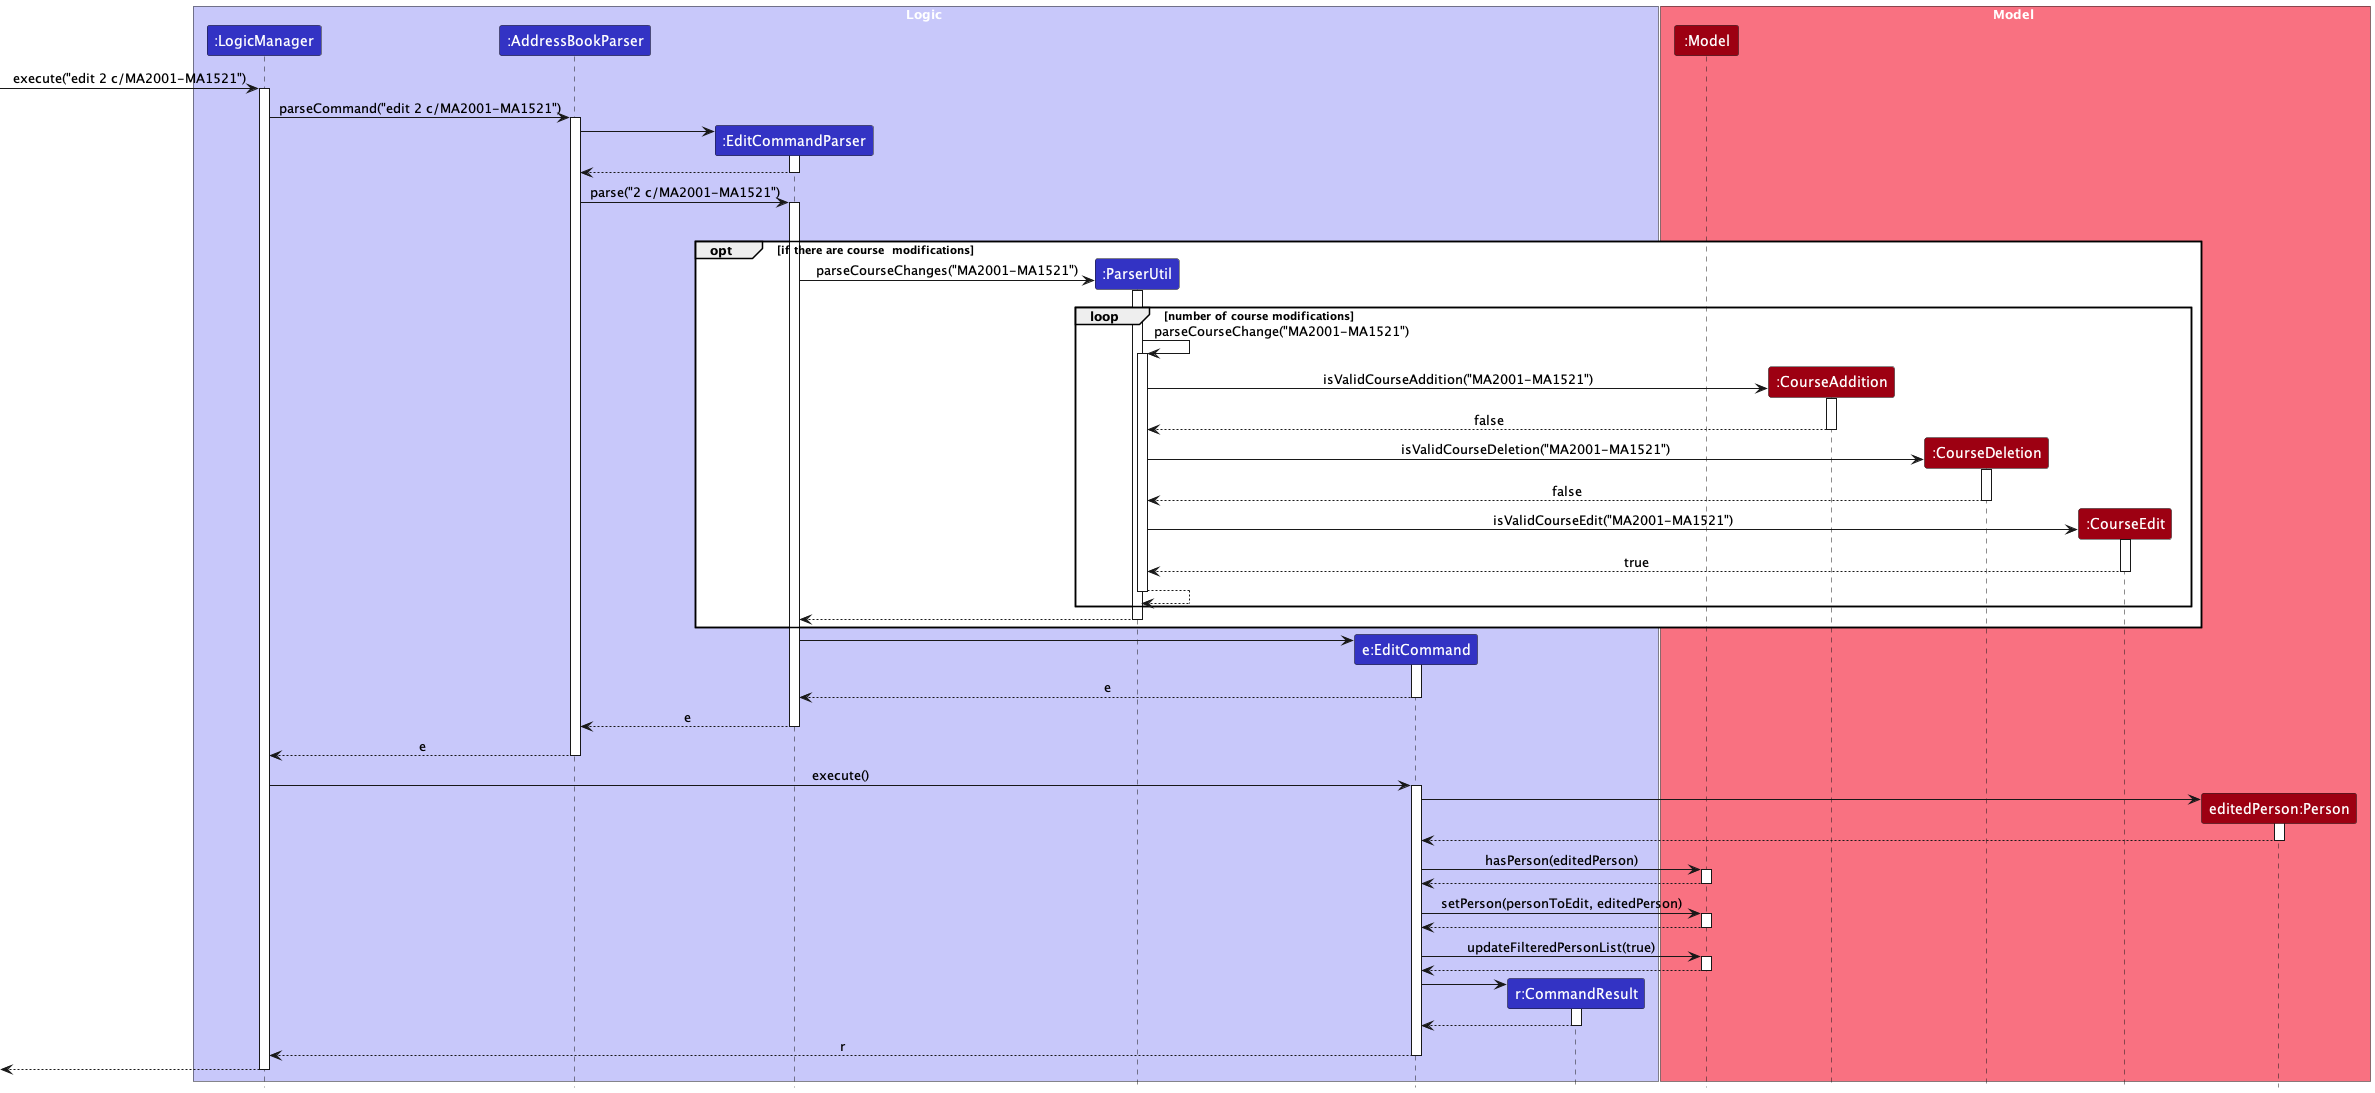

The diagram above was rendered by PlantUML. Its source (embedded in the PNG):
@startuml
!include style.puml
skinparam ArrowFontStyle plain

box Logic LOGIC_COLOR_T1
participant ":LogicManager" as LogicManager LOGIC_COLOR
participant ":AddressBookParser" as AddressBookParser LOGIC_COLOR
participant ":EditCommandParser" as EditCommandParser LOGIC_COLOR
participant ":ParserUtil" as ParserUtil LOGIC_COLOR
participant "e:EditCommand" as EditCommand LOGIC_COLOR
participant "r:CommandResult" as CommandResult LOGIC_COLOR
end box

box Model MODEL_COLOR_T1
participant ":Model" as Model MODEL_COLOR
participant ":CourseAddition" as CourseAddition MODEL_COLOR
participant ":CourseDeletion" as CourseDeletion MODEL_COLOR
participant ":CourseEdit" as CourseEdit MODEL_COLOR
participant "editedPerson:Person" as EditedPerson MODEL_COLOR
end box
[-> LogicManager : execute("edit 2 c/MA2001-MA1521")
activate LogicManager

LogicManager -> AddressBookParser : parseCommand("edit 2 c/MA2001-MA1521")
activate AddressBookParser

create EditCommandParser
AddressBookParser -> EditCommandParser ++
return

AddressBookParser -> EditCommandParser ++: parse("2 c/MA2001-MA1521")

create ParserUtil
group
    opt if there are course  modifications
    EditCommandParser -> ParserUtil ++: parseCourseChanges("MA2001-MA1521")
    loop number of course modifications
    ParserUtil -> ParserUtil ++: parseCourseChange("MA2001-MA1521")
    create CourseAddition
    ParserUtil -> CourseAddition ++: isValidCourseAddition("MA2001-MA1521")
    return false

    create CourseDeletion
    ParserUtil -> CourseDeletion ++: isValidCourseDeletion("MA2001-MA1521")
    return false

    create CourseEdit
    ParserUtil -> CourseEdit ++: isValidCourseEdit("MA2001-MA1521")
    return true
    return
    end
    return
end

create EditCommand
EditCommandParser -> EditCommand ++
return e
return e
return e

LogicManager -> EditCommand++ : execute()
create EditedPerson
EditCommand -> EditedPerson ++
return
EditCommand -> Model ++ : hasPerson(editedPerson)
return
EditCommand -> Model ++ : setPerson(personToEdit, editedPerson)
return
EditCommand -> Model ++ : updateFilteredPersonList(true)
return

create CommandResult
EditCommand -> CommandResult++
return

return r

[<--LogicManager
deactivate LogicManager
@enduml